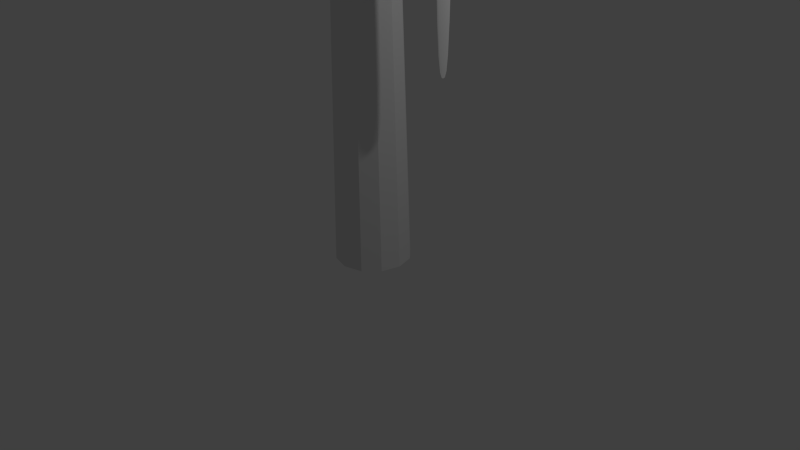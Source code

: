 # Source: Eolienne.blend  (saved by Blender 2.76.0; exported with 4.5.12 LTS)
import bpy
from mathutils import Matrix  # noqa: F401  (used for matrix-valued properties, if any)

bpy.ops.wm.read_factory_settings(use_empty=True)
scene = bpy.context.scene
scene.name = 'Scene'

# ---- collections
col_collection_1 = bpy.data.collections.new('Collection 1'); scene.collection.children.link(col_collection_1)

# ---- materials (node trees are filled in below, after node groups)
mat_material = bpy.data.materials.new('Material')
mat_material.alpha_threshold = 0.0
mat_material.use_transparent_shadow = False
mat_material.roughness = 0.5
mat_material.line_color = (0.0, 0.0, 0.0, 1.0)

# ---- material node trees

# ---- world
world_world = bpy.data.worlds.new('World'); scene.world = world_world
world_world.color = (0.05088, 0.05088, 0.05088)
world_world.use_sun_shadow = False
world_world.sun_shadow_jitter_overblur = 0.0
world_world.cycles.sampling_method = 'MANUAL'
world_world.cycles.sample_map_resolution = 256

# ---- cameras
cam_camera = bpy.data.cameras.new('Camera')
cam_camera.clip_end = 100.0
cam_camera.lens = 35.0
cam_camera.sensor_width = 32.0
cam_camera.sensor_height = 18.0
cam_camera.ortho_scale = 7.314
cam_camera.dof.focus_distance = 0.0
cam_camera.dof.aperture_fstop = 128.0

# ---- lights
light_lamp = bpy.data.lights.new('Lamp', 'POINT')
light_lamp.transmission_factor = 0.0
light_lamp.cutoff_distance = 30.0
light_lamp.energy = 100.0
light_lamp.shadow_buffer_clip_start = 1.001
light_lamp.shadow_soft_size = 0.1
light_lamp.shadow_maximum_resolution = 0.006
light_lamp.use_absolute_resolution = True
light_lamp.cycles.use_multiple_importance_sampling = False

# ---- meshes
me_cube_005 = bpy.data.meshes.new('Cube.005')
me_cube_005.from_pydata([(38.59, -0.6986, -6.621), (36.98, -0.8814, -0.1695), (39.28, 0.827, -6.621), (41.33, 1.144, -0.1695), (38.96, -0.7013, -6.621), (37.66, -1.035, -0.1695), (39.65, 0.8244, -6.621), (42.02, 0.99, -0.1695), (37.91, -1.687, -3.395), (39.19, 1.013, -3.395), (40.5, 0.9746, -3.395), (39.22, -1.726, -3.395), (39.86, 0.07695, -0.1695), (39.25, 0.001314, -6.621), (40.54, -0.07695, -0.1695), (39.62, -0.001314, -6.621), (41.55, -0.01937, -3.395), (40.24, 0.01937, -3.395)], [], [(17, 9, 2, 13), (9, 10, 6, 2), (16, 11, 4, 15), (11, 8, 0, 4), (13, 2, 6, 15), (14, 7, 3, 12), (5, 1, 8, 11), (14, 5, 11, 16), (3, 7, 10, 9), (12, 3, 9, 17), (1, 12, 17, 8), (7, 14, 16, 10), (5, 14, 12, 1), (0, 13, 15, 4), (10, 16, 15, 6), (8, 17, 13, 0)])
me_cube_005.use_remesh_preserve_volume = False
me_cube_005.use_remesh_preserve_attributes = False
me_cube_005.use_mirror_vertex_groups = False
me_cube_005.update()
me_cube_004 = bpy.data.meshes.new('Cube.004')
me_cube_004.from_pydata([(38.59, -0.6986, -6.621), (36.98, -0.8814, -0.1695), (39.28, 0.827, -6.621), (41.33, 1.144, -0.1695), (38.96, -0.7013, -6.621), (37.66, -1.035, -0.1695), (39.65, 0.8244, -6.621), (42.02, 0.99, -0.1695), (37.91, -1.687, -3.395), (39.19, 1.013, -3.395), (40.5, 0.9746, -3.395), (39.22, -1.726, -3.395), (39.86, 0.07695, -0.1695), (39.25, 0.001314, -6.621), (40.54, -0.07695, -0.1695), (39.62, -0.001314, -6.621), (41.55, -0.01937, -3.395), (40.24, 0.01937, -3.395)], [], [(17, 9, 2, 13), (9, 10, 6, 2), (16, 11, 4, 15), (11, 8, 0, 4), (13, 2, 6, 15), (14, 7, 3, 12), (5, 1, 8, 11), (14, 5, 11, 16), (3, 7, 10, 9), (12, 3, 9, 17), (1, 12, 17, 8), (7, 14, 16, 10), (5, 14, 12, 1), (0, 13, 15, 4), (10, 16, 15, 6), (8, 17, 13, 0)])
me_cube_004.use_remesh_preserve_volume = False
me_cube_004.use_remesh_preserve_attributes = False
me_cube_004.use_mirror_vertex_groups = False
me_cube_004.update()
me_cube_001 = bpy.data.meshes.new('Cube.001')
me_cube_001.from_pydata([(38.59, -0.6986, -6.621), (36.98, -0.8814, -0.1695), (39.28, 0.827, -6.621), (41.33, 1.144, -0.1695), (38.96, -0.7013, -6.621), (37.66, -1.035, -0.1695), (39.65, 0.8244, -6.621), (42.02, 0.99, -0.1695), (37.91, -1.687, -3.395), (39.19, 1.013, -3.395), (40.5, 0.9746, -3.395), (39.22, -1.726, -3.395), (39.86, 0.07695, -0.1695), (39.25, 0.001314, -6.621), (40.54, -0.07695, -0.1695), (39.62, -0.001314, -6.621), (41.55, -0.01937, -3.395), (40.24, 0.01937, -3.395)], [], [(17, 9, 2, 13), (9, 10, 6, 2), (16, 11, 4, 15), (11, 8, 0, 4), (13, 2, 6, 15), (14, 7, 3, 12), (5, 1, 8, 11), (14, 5, 11, 16), (3, 7, 10, 9), (12, 3, 9, 17), (1, 12, 17, 8), (7, 14, 16, 10), (5, 14, 12, 1), (0, 13, 15, 4), (10, 16, 15, 6), (8, 17, 13, 0)])
me_cube_001.use_remesh_preserve_volume = False
me_cube_001.use_remesh_preserve_attributes = False
me_cube_001.use_mirror_vertex_groups = False
me_cube_001.update()
me_cylinder_001 = bpy.data.meshes.new('Cylinder.001')
me_cylinder_001.from_pydata([(0.03677, 1.0, -0.7267), (0.03677, 1.0, 1.273), (0.9028, 0.5, -0.7267), (0.9028, 0.5, 1.273), (0.9028, -0.5, -0.7267), (0.9028, -0.5, 1.273), (0.03677, -1.0, -0.7267), (0.03677, -1.0, 1.273), (-0.8293, -0.5, -0.7267), (-0.8293, -0.5, 1.273), (-0.8293, 0.5, -0.7267), (-0.8293, 0.5, 1.273), (0.03677, 1.0, 0.4494), (0.9028, 0.5, 0.4494), (0.9028, -0.5, 0.4494), (0.03677, -1.0, 0.4494), (-0.8293, -0.5, 0.4494), (-0.8293, 0.5, 0.4494), (0.2044, 0.09676, 2.037), (0.03677, 0.1935, 2.037), (0.2044, -0.09676, 2.037), (0.03677, -0.1935, 2.037), (-0.1308, -0.09676, 2.037), (-0.1308, 0.09676, 2.037)], [], [(12, 1, 3, 13), (13, 3, 5, 14), (14, 5, 7, 15), (15, 7, 9, 16), (9, 7, 21, 22), (17, 11, 1, 12), (16, 9, 11, 17), (0, 2, 4, 6, 8, 10), (8, 16, 17, 10), (10, 17, 12, 0), (6, 15, 16, 8), (4, 14, 15, 6), (2, 13, 14, 4), (0, 12, 13, 2), (18, 19, 23, 22, 21, 20), (5, 3, 18, 20), (11, 9, 22, 23), (3, 1, 19, 18), (7, 5, 20, 21), (1, 11, 23, 19)])
me_cylinder_001.polygons.foreach_set('use_smooth', [1, 1, 1, 1, 1, 1, 1, 0, 1, 1, 1, 1, 1, 1, 0, 1, 1, 1, 1, 1])
me_cylinder_001.use_remesh_preserve_volume = False
me_cylinder_001.use_remesh_preserve_attributes = False
me_cylinder_001.use_mirror_vertex_groups = False
me_cylinder_001.update()
me_cylinder = bpy.data.meshes.new('Cylinder')
me_cylinder.from_pydata([(-5.116e-09, 0.4851, -1.0), (-7.268e-09, 0.2684, 1.146), (0.2425, 0.4201, -1.0), (0.1342, 0.2324, 1.146), (0.4201, 0.2425, -1.0), (0.2324, 0.1342, 1.146), (0.4851, -9.282e-08, -1.0), (0.2684, -1.169e-07, 1.146), (0.4201, -0.2425, -1.0), (0.2324, -0.1342, 1.146), (0.2425, -0.4201, -1.0), (0.1342, -0.2324, 1.146), (6.813e-08, -0.4851, -1.0), (3.326e-08, -0.2684, 1.146), (-0.2425, -0.4201, -1.0), (-0.1342, -0.2324, 1.146), (-0.4201, -0.2425, -1.0), (-0.2324, -0.1342, 1.146), (-0.4851, -2.971e-07, -1.0), (-0.2684, -2.3e-07, 1.146), (-0.4201, 0.2425, -1.0), (-0.2324, 0.1342, 1.146), (-0.2425, 0.4201, -1.0), (-0.1342, 0.2324, 1.146)], [], [(0, 1, 3, 2), (2, 3, 5, 4), (4, 5, 7, 6), (6, 7, 9, 8), (8, 9, 11, 10), (10, 11, 13, 12), (12, 13, 15, 14), (14, 15, 17, 16), (16, 17, 19, 18), (18, 19, 21, 20), (3, 1, 23, 21, 19, 17, 15, 13, 11, 9, 7, 5), (22, 23, 1, 0), (20, 21, 23, 22), (0, 2, 4, 6, 8, 10, 12, 14, 16, 18, 20, 22)])
me_cylinder.use_remesh_preserve_volume = False
me_cylinder.use_remesh_preserve_attributes = False
me_cylinder.use_mirror_vertex_groups = False
me_cylinder.update()
me_cube = bpy.data.meshes.new('Cube')
me_cube.from_pydata([(0.9955, 1.151, -0.9144), (-1.551, 0.9764, -0.6184), (0.9955, 1.151, 0.3265), (-1.551, 0.9764, 0.2316), (-0.07364, 1.463, -1.196), (0.7464, 1.463, 0.6717), (-0.07364, 1.463, 0.6717), (0.7464, 1.463, -1.196), (0.9955, -1.151, -0.9144), (-1.551, -0.9764, -0.6184), (0.9955, -1.151, 0.3265), (0.7464, 4.353e-09, 0.6717), (0.7464, 4.353e-09, -1.196), (-1.551, -0.9764, 0.2316), (-0.07364, -1.463, -1.196), (0.7464, -1.463, 0.6717), (-0.07364, -1.463, 0.6717), (0.7464, -1.463, -1.196), (0.9955, 4.353e-09, -0.9144), (-1.551, 4.353e-09, -0.6184), (0.9955, 4.353e-09, 0.3265), (-1.551, 4.353e-09, 0.2316), (-0.07364, 4.353e-09, 0.6717), (-0.07364, 4.353e-09, -1.196)], [], [(19, 21, 3, 1), (6, 4, 1, 3), (5, 7, 4, 6), (2, 0, 7, 5), (0, 18, 12, 7), (7, 12, 23, 4), (5, 6, 22, 11), (2, 5, 11, 20), (0, 2, 20, 18), (6, 3, 21, 22), (4, 23, 19, 1), (19, 9, 13, 21), (16, 13, 9, 14), (15, 16, 14, 17), (10, 15, 17, 8), (8, 17, 12, 18), (17, 14, 23, 12), (15, 11, 22, 16), (10, 20, 11, 15), (8, 18, 20, 10), (16, 22, 21, 13), (14, 9, 19, 23)])
_k = {(0, 2): 0.69804, (1, 19): 1.0, (1, 3): 1.0, (3, 21): 1.0, (0, 18): 0.69804, (2, 20): 0.69804, (19, 21): 1.0, (18, 20): 0.69804, (8, 10): 0.69804, (9, 19): 1.0, (9, 13): 1.0, (13, 21): 1.0, (8, 18): 0.69804, (10, 20): 0.69804}
me_cube.attributes.new('crease_edge', 'FLOAT', 'EDGE').data.foreach_set('value', [_k.get((min(e.vertices), max(e.vertices)), 0.0) for e in me_cube.edges])
me_cube.materials.append(mat_material)
me_cube.use_remesh_preserve_volume = False
me_cube.use_remesh_preserve_attributes = False
me_cube.use_mirror_vertex_groups = False
me_cube.update()

# ---- objects
ob_blade1_002 = bpy.data.objects.new('Blade1.002', me_cube_005)
ob_blade1_001 = bpy.data.objects.new('Blade1.001', me_cube_004)
ob_blade1 = bpy.data.objects.new('Blade1', me_cube_001)
ob_axis = bpy.data.objects.new('Axis', me_cylinder_001)
ob_cylinder = bpy.data.objects.new('Cylinder', me_cylinder)
ob_cube = bpy.data.objects.new('Cube', me_cube)
ob_lamp = bpy.data.objects.new('Lamp', light_lamp)
ob_camera = bpy.data.objects.new('Camera', cam_camera)

# ---- transforms, parenting, visibility, modifiers, constraints
ob_blade1_002.location = (0.0, 0.0, 10.35)
ob_blade1_002.rotation_euler = (4.189, -0.0, 0.0)
ob_blade1_002.scale = (0.03059, 0.1141, 1.197)
ob_blade1_002.lineart.crease_threshold = 0.0
_m = ob_blade1_002.modifiers.new('Subsurf', 'SUBSURF')
_m.uv_smooth = 'PRESERVE_CORNERS'
_m.quality = 2
_m.show_only_control_edges = False
ob_blade1_001.location = (0.0, 0.0, 10.35)
ob_blade1_001.rotation_euler = (2.094, -0.0, 0.0)
ob_blade1_001.scale = (0.03059, 0.1141, 1.197)
ob_blade1_001.lineart.crease_threshold = 0.0
_m = ob_blade1_001.modifiers.new('Subsurf', 'SUBSURF')
_m.uv_smooth = 'PRESERVE_CORNERS'
_m.quality = 2
_m.show_only_control_edges = False
ob_blade1.location = (0.0, 0.0, 10.35)
ob_blade1.scale = (0.03059, 0.1141, 1.197)
ob_blade1.lineart.crease_threshold = 0.0
_m = ob_blade1.modifiers.new('Subsurf', 'SUBSURF')
_m.uv_smooth = 'PRESERVE_CORNERS'
_m.quality = 2
_m.show_only_control_edges = False
ob_axis.location = (1.0, -8.259e-07, 10.35)
ob_axis.rotation_euler = (-0.0, 1.571, 0.0)
ob_axis.scale = (0.2405, 0.2405, 0.2405)
ob_axis.lineart.crease_threshold = 0.0
_m = ob_axis.modifiers.new('Subsurf', 'SUBSURF')
_m.uv_smooth = 'PRESERVE_CORNERS'
_m.quality = 2
_m.show_only_control_edges = False
ob_cylinder.location = (0.0, 0.0, 4.602)
ob_cylinder.scale = (1.0, 1.0, 4.592)
ob_cylinder.lineart.crease_threshold = 0.0
ob_cube.location = (0.0, 0.0, 10.47)
ob_cube.scale = (1.0, 0.5842, 0.5306)
ob_cube.lock_rotations_4d = False
ob_cube.empty_display_type = 'ARROWS'
ob_cube.lineart.crease_threshold = 0.0
_m = ob_cube.modifiers.new('Subsurf', 'SUBSURF')
_m.uv_smooth = 'PRESERVE_CORNERS'
_m.quality = 2
_m.show_only_control_edges = False
ob_lamp.location = (4.076, 1.005, 5.904)
ob_lamp.rotation_euler = (0.6503, 0.05522, 1.866)
ob_lamp.lock_rotations_4d = False
ob_lamp.empty_display_type = 'ARROWS'
ob_lamp.color = (0.0, 0.0, 0.0, 0.0)
ob_lamp.lineart.crease_threshold = 0.0
ob_camera.location = (7.481, -6.508, 5.344)
ob_camera.rotation_euler = (1.109, 0.01082, 0.8149)
ob_camera.lock_rotations_4d = False
ob_camera.empty_display_type = 'ARROWS'
ob_camera.color = (0.0, 0.0, 0.0, 0.0)
ob_camera.display_type = 'WIRE'
ob_camera.lineart.crease_threshold = 0.0

# ---- collection membership
col_collection_1.objects.link(ob_blade1_002)
col_collection_1.objects.link(ob_blade1_001)
col_collection_1.objects.link(ob_blade1)
col_collection_1.objects.link(ob_axis)
col_collection_1.objects.link(ob_cylinder)
col_collection_1.objects.link(ob_cube)
col_collection_1.objects.link(ob_lamp)
col_collection_1.objects.link(ob_camera)

# ---- scene / render settings (as saved in the file)
scene.camera = ob_camera
scene.frame_start = 1; scene.frame_end = 20; scene.frame_set(1)
scene.render.engine = 'BLENDER_EEVEE_NEXT'
scene.render.resolution_percentage = 50
scene.render.dither_intensity = 0.0
scene.cycles.use_denoising = False
scene.cycles.samples = 10
scene.cycles.sampling_pattern = 'TABULATED_SOBOL'
scene.cycles.light_sampling_threshold = 0.0
scene.cycles.use_adaptive_sampling = False
scene.cycles.use_light_tree = False
scene.cycles.blur_glossy = 0.0
scene.cycles.pixel_filter_type = 'GAUSSIAN'
scene.cycles.sample_clamp_indirect = 0.0
scene.view_settings.view_transform = 'Standard'
bpy.context.view_layer.update()
